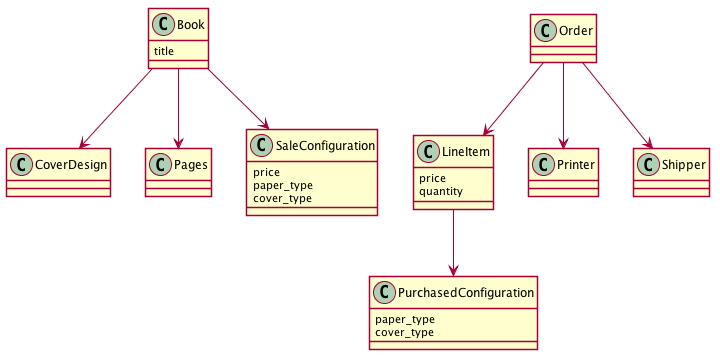

The diagram above was rendered by PlantUML. Its source (embedded in the PNG):
@startuml
skinparam shadowing false

class Book {
  title
}

class CoverDesign
class Pages

Book --> CoverDesign
Book --> Pages
Book --> SaleConfiguration

class SaleConfiguration {
  price
  paper_type
  cover_type
}

class Order
class LineItem {
  price
  quantity
}


class PurchasedConfiguration {
  paper_type
  cover_type
}

Order --> LineItem
LineItem --> PurchasedConfiguration

Order --> Printer
Order --> Shipper

class Printer
class Shipper

@enduml